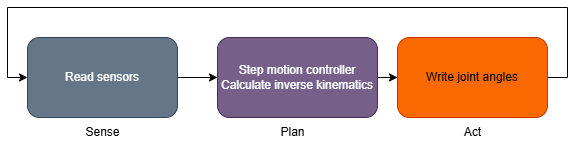

The diagram above was exported from draw.io. Its source (the exported page's mxGraphModel, read from the mxfile embedded in the PNG):
<mxGraphModel dx="2074" dy="1146" grid="1" gridSize="10" guides="1" tooltips="1" connect="1" arrows="1" fold="1" page="1" pageScale="1" pageWidth="827" pageHeight="1169" math="0" shadow="0">
  <root>
    <mxCell id="0" />
    <mxCell id="1" parent="0" />
    <mxCell id="2" style="edgeStyle=orthogonalEdgeStyle;rounded=0;orthogonalLoop=1;jettySize=auto;html=1;" edge="1" source="3" target="5" parent="1">
      <mxGeometry relative="1" as="geometry" />
    </mxCell>
    <mxCell id="3" value="Step motion controller&lt;div&gt;Calculate inverse kinematics&lt;/div&gt;" style="rounded=1;whiteSpace=wrap;html=1;fillColor=#76608a;strokeColor=#432D57;fontColor=#ffffff;" vertex="1" parent="1">
      <mxGeometry x="280" y="360" width="160" height="80" as="geometry" />
    </mxCell>
    <mxCell id="4" style="edgeStyle=orthogonalEdgeStyle;rounded=0;orthogonalLoop=1;jettySize=auto;html=1;entryX=0;entryY=0.5;entryDx=0;entryDy=0;" edge="1" source="5" target="7" parent="1">
      <mxGeometry relative="1" as="geometry">
        <Array as="points">
          <mxPoint x="630" y="400" />
          <mxPoint x="630" y="330" />
          <mxPoint x="70" y="330" />
          <mxPoint x="70" y="400" />
        </Array>
      </mxGeometry>
    </mxCell>
    <mxCell id="5" value="Write joint angles" style="rounded=1;whiteSpace=wrap;html=1;fillColor=#fa6800;strokeColor=#C73500;fontColor=#000000;" vertex="1" parent="1">
      <mxGeometry x="460" y="360" width="150" height="80" as="geometry" />
    </mxCell>
    <mxCell id="6" style="edgeStyle=orthogonalEdgeStyle;rounded=0;orthogonalLoop=1;jettySize=auto;html=1;" edge="1" source="7" target="3" parent="1">
      <mxGeometry relative="1" as="geometry" />
    </mxCell>
    <mxCell id="7" value="Read sensors" style="rounded=1;whiteSpace=wrap;html=1;fillColor=#647687;strokeColor=#314354;fontColor=#ffffff;" vertex="1" parent="1">
      <mxGeometry x="90" y="360" width="150" height="80" as="geometry" />
    </mxCell>
    <mxCell id="8" value="Sense" style="text;html=1;align=center;verticalAlign=middle;resizable=0;points=[];autosize=1;strokeColor=none;fillColor=none;" vertex="1" parent="1">
      <mxGeometry x="135" y="440" width="60" height="30" as="geometry" />
    </mxCell>
    <mxCell id="9" value="Plan" style="text;html=1;align=center;verticalAlign=middle;resizable=0;points=[];autosize=1;strokeColor=none;fillColor=none;" vertex="1" parent="1">
      <mxGeometry x="330" y="440" width="50" height="30" as="geometry" />
    </mxCell>
    <mxCell id="10" value="Act" style="text;html=1;align=center;verticalAlign=middle;resizable=0;points=[];autosize=1;strokeColor=none;fillColor=none;" vertex="1" parent="1">
      <mxGeometry x="515" y="440" width="40" height="30" as="geometry" />
    </mxCell>
  </root>
</mxGraphModel>